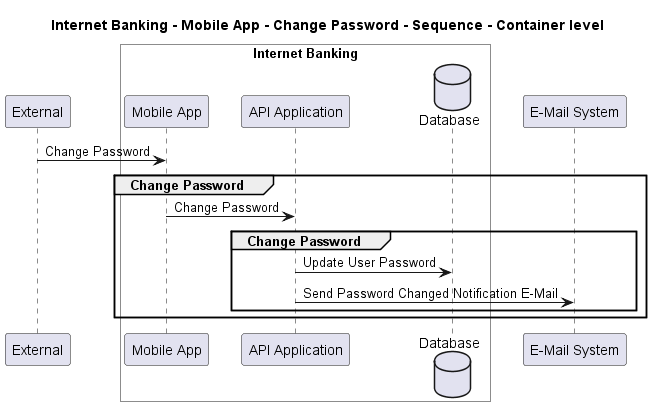

The diagram above was rendered by PlantUML. Its source (embedded in the PNG):
@startuml
!pragma layout smetana

title Internet Banking - Mobile App - Change Password - Sequence - Container level

participant "External" as C4InterFlow.SoftwareSystems.ExternalSystem

box "Internet Banking" #White
    participant "Mobile App" as BigBankPlc.SoftwareSystems.InternetBanking.Containers.MobileApp
    participant "API Application" as BigBankPlc.SoftwareSystems.InternetBanking.Containers.APIApplication
    database "Database" as BigBankPlc.SoftwareSystems.InternetBanking.Containers.Database
end box

participant "E-Mail System" as BigBankPlc.SoftwareSystems.EMailSystem

C4InterFlow.SoftwareSystems.ExternalSystem -> BigBankPlc.SoftwareSystems.InternetBanking.Containers.MobileApp : Change Password
group Change Password
BigBankPlc.SoftwareSystems.InternetBanking.Containers.MobileApp -> BigBankPlc.SoftwareSystems.InternetBanking.Containers.APIApplication : Change Password
group Change Password
BigBankPlc.SoftwareSystems.InternetBanking.Containers.APIApplication -> BigBankPlc.SoftwareSystems.InternetBanking.Containers.Database : Update User Password
BigBankPlc.SoftwareSystems.InternetBanking.Containers.APIApplication -> BigBankPlc.SoftwareSystems.EMailSystem : Send Password Changed Notification E-Mail
end
end


@enduml